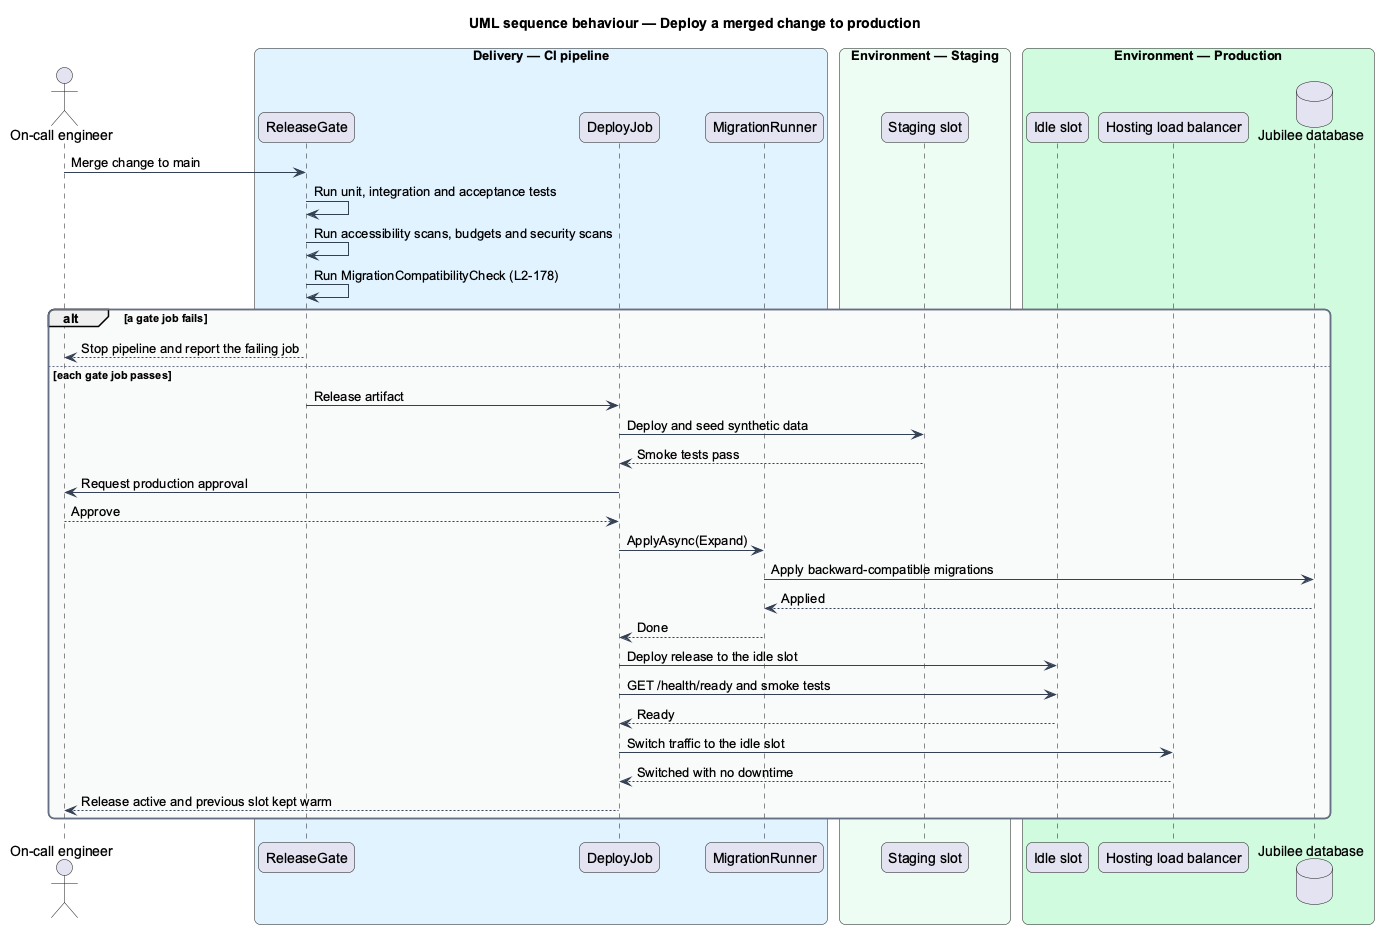

The diagram above was rendered by PlantUML. Its source (embedded in the PNG):
@startuml
title UML sequence behaviour — Deploy a merged change to production
skinparam backgroundColor #FFFFFF
skinparam shadowing false
skinparam roundcorner 12
skinparam defaultFontName Arial
skinparam ArrowColor #344054
skinparam rectangle {
  BorderColor #344054
  FontColor #101828
}
skinparam package {
  BorderColor #667085
  FontColor #101828
  BackgroundColor #F9FAFB
}
actor "On-call engineer" as actor
box "Delivery — CI pipeline" #E0F2FE
  participant "ReleaseGate" as gate
  participant "DeployJob" as deploy
  participant "MigrationRunner" as migrator
end box
box "Environment — Staging" #ECFDF3
  participant "Staging slot" as staging
end box
box "Environment — Production" #D1FADF
  participant "Idle slot" as idle
  participant "Hosting load balancer" as lb
  database "Jubilee database" as db
end box
actor -> gate : Merge change to main
gate -> gate : Run unit, integration and acceptance tests
gate -> gate : Run accessibility scans, budgets and security scans
gate -> gate : Run MigrationCompatibilityCheck (L2-178)
alt a gate job fails
  gate --> actor : Stop pipeline and report the failing job
else each gate job passes
  gate -> deploy : Release artifact
  deploy -> staging : Deploy and seed synthetic data
  staging --> deploy : Smoke tests pass
  deploy -> actor : Request production approval
  actor --> deploy : Approve
  deploy -> migrator : ApplyAsync(Expand)
  migrator -> db : Apply backward-compatible migrations
  db --> migrator : Applied
  migrator --> deploy : Done
  deploy -> idle : Deploy release to the idle slot
  deploy -> idle : GET /health/ready and smoke tests
  idle --> deploy : Ready
  deploy -> lb : Switch traffic to the idle slot
  lb --> deploy : Switched with no downtime
  deploy --> actor : Release active and previous slot kept warm
end
@enduml